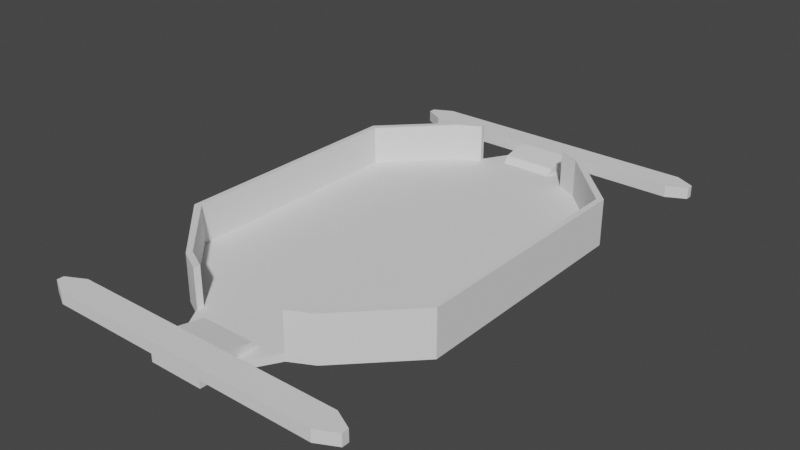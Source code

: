 # Source: carpototyperobotics.blend  (saved by Blender 2.92.15; exported with 4.5.12 LTS)
import bpy
from mathutils import Matrix  # noqa: F401  (used for matrix-valued properties, if any)

bpy.ops.wm.read_factory_settings(use_empty=True)
scene = bpy.context.scene
scene.name = 'Scene'

# ---- collections
col_collection = bpy.data.collections.new('Collection'); scene.collection.children.link(col_collection)

# ---- world
world_world = bpy.data.worlds.new('World'); scene.world = world_world
world_world.use_nodes = True; world_world.node_tree.nodes.clear()
_N = world_world.node_tree.nodes; _L = world_world.node_tree.links
n0 = _N.new('ShaderNodeOutputWorld'); n0.name = 'World Output'; n0.location = (300, 300)
n1 = _N.new('ShaderNodeBackground'); n1.name = 'Background'; n1.location = (10, 300)
n1.inputs[0].default_value = (0.05088, 0.05088, 0.05088, 1.0)
_L.new(n1.outputs[0], n0.inputs[0])
n0.is_active_output = True
world_world.color = (0.05088, 0.05088, 0.05088)
world_world.use_sun_shadow = False
world_world.sun_shadow_jitter_overblur = 0.0

# ---- meshes
me_cube_001 = bpy.data.meshes.new('Cube.001')
me_cube_001.from_pydata([(-1.0, 0.5778, -1.0), (-1.0, 0.2, -1.0), (-1.0, -0.2, -1.0), (-1.0, -0.5778, -1.0), (-0.9583, -0.5612, 11.05), (-0.9583, -0.2, 11.05), (-0.9583, 0.2, 11.05), (-0.9583, 0.5612, 11.05), (1.0, -0.5778, -1.0), (1.0, -0.2, -1.0), (1.0, 0.2, -1.0), (1.0, 0.5778, -1.0), (0.9583, 0.5612, 11.05), (0.9583, 0.2, 11.05), (0.9583, -0.2, 11.05), (0.9583, -0.5612, 11.05), (0.5323, 0.8872, -1.0), (0.1998, 0.9992, -1.0), (-0.1998, 0.9992, -0.9992), (-0.5323, 0.8872, -1.0), (-0.5187, 0.8593, 11.05), (0.5187, 0.8593, 11.05), (-0.5323, -0.8872, -1.0), (-0.1998, -0.9992, -1.0), (0.1998, -0.9992, -1.0), (0.5323, -0.8872, -1.0), (0.5187, -0.8593, 11.05), (-0.5187, -0.8593, 11.05), (-0.9583, 0.2, 1.0), (-0.9583, 0.5612, 1.0), (0.9583, -0.5612, 1.0), (0.9583, -0.2, 1.0), (0.9583, 0.2, 1.0), (0.9583, 0.5612, 1.0), (0.5949, 0.5949, -1.0), (0.2, 0.6, -1.0), (-0.2, 0.6, -1.0), (-0.5949, 0.5949, -1.0), (0.6, 0.2, -1.0), (0.2, 0.2, -1.0), (-0.2, 0.2, -1.0), (-0.6, 0.2, -1.0), (0.6, -0.2, -1.0), (0.2, -0.2, -1.0), (-0.2, -0.2, -1.0), (-0.6, -0.2, -1.0), (0.5949, -0.5949, -1.0), (0.2, -0.6, -1.0), (-0.2, -0.6, -1.0), (-0.5949, -0.5949, -1.0), (0.1998, 0.9992, -1.0), (-0.1998, -0.9992, -1.0), (0.1998, -0.9992, -1.0), (0.1998, 1.256, -1.0), (-0.1998, -1.256, -1.0), (0.1998, -1.256, -1.0), (-1.0, -0.5778, 11.05), (-1.0, -0.2, 11.05), (-1.0, 0.2, 11.05), (-1.0, 0.5778, 11.05), (1.0, 0.5778, 11.05), (1.0, 0.2, 11.05), (1.0, -0.2, 11.05), (1.0, -0.5778, 11.05), (-0.5323, 0.8872, 11.05), (0.5323, 0.8872, 11.05), (0.5323, -0.8872, 11.05), (-0.5323, -0.8872, 11.05), (-0.1998, 0.9992, 2.623), (0.1998, 0.9992, 2.623), (0.1998, -0.9992, 2.623), (-0.1998, -0.9992, 2.623), (-0.1998, 0.9992, -0.9992), (-0.1998, 1.256, 4.008), (0.1998, 1.256, 4.008), (0.1998, -1.256, 4.008), (-0.1998, -1.256, 4.008), (-0.1998, 1.256, -0.9992), (0.9583, 0.5612, 1.0), (-0.9583, 0.2, 1.0), (0.9583, 0.2, 1.0), (0.9583, -0.2, 1.0), (0.9583, -0.5612, 1.0), (-0.9583, 0.5612, 1.0), (-0.9583, -0.2, 1.0), (-0.9583, 0.2, 1.0), (-0.9583, -0.5612, 1.0), (-0.9583, -0.2, 1.0), (-0.9583, -0.5612, 1.0), (0.5187, 0.8593, 1.0), (0.1948, 0.9684, 1.0), (-0.1948, 0.9684, 1.0), (-0.5187, 0.8593, 1.0), (0.5187, -0.8593, 1.0), (0.1948, -0.9684, 1.0), (-0.1948, -0.9684, 1.0), (-0.5187, -0.8593, 1.0), (-0.9583, -0.2, 1.0), (-0.9583, -0.5612, 1.0), (0.5187, 0.8593, 1.0), (0.1948, 0.9684, 1.0), (-0.1948, 0.9684, 1.0), (-0.5187, 0.8593, 1.0), (0.5187, -0.8593, 1.0), (0.1948, -0.9684, 1.0), (-0.1948, -0.9684, 1.0), (-0.5187, -0.8593, 1.0), (-0.9583, 0.5612, 1.0), (0.9583, -0.5612, 1.0), (0.9583, -0.2, 1.0), (0.9583, 0.2, 1.0), (0.9583, 0.5612, 1.0), (0.5187, 0.8593, 1.0), (0.1948, 0.9684, 1.0), (-0.1948, 0.9684, 1.0), (-0.5187, 0.8593, 1.0), (0.5187, -0.8593, 1.0), (0.1948, -0.9684, 1.0), (-0.1948, -0.9684, 1.0), (-0.5187, -0.8593, 1.0), (0.5949, 0.5949, 1.0), (0.9583, 0.5612, 1.0), (0.6, 0.2, 1.0), (0.9583, 0.2, 1.0), (0.6, -0.2, 1.0), (0.9583, -0.2, 1.0), (0.5949, -0.5949, 1.0), (0.9583, -0.5612, 1.0), (-0.9583, 0.5612, 1.0), (-0.5949, 0.5949, 1.0), (-0.2, 0.6, 1.0), (0.2, 0.6, 1.0), (-0.9583, 0.2, 1.0), (-0.6, 0.2, 1.0), (-0.2, 0.2, 1.0), (0.2, 0.2, 1.0), (-0.9583, -0.2, 1.0), (-0.6, -0.2, 1.0), (-0.2, -0.2, 1.0), (0.2, -0.2, 1.0), (-0.9583, -0.5612, 1.0), (-0.5949, -0.5949, 1.0), (-0.2, -0.6, 1.0), (0.2, -0.6, 1.0), (0.5187, 0.8593, 1.0), (0.1948, 0.9684, 1.0), (-0.1948, 0.9684, 1.0), (-0.5187, 0.8593, 1.0), (0.5187, -0.8593, 1.0), (0.1948, -0.9684, 1.0), (-0.1948, -0.9684, 1.0), (-0.5187, -0.8593, 1.0), (0.3661, 0.9432, -1.0), (0.3661, 0.9432, 11.05), (0.3661, -0.9432, -1.0), (0.3661, -0.9432, 11.05), (0.3974, 0.5974, -1.0), (0.4, 0.2, -1.0), (0.4, -0.2, -1.0), (0.3974, -0.5974, -1.0), (0.3567, 0.9138, 11.05), (0.3567, -0.9138, 11.05), (0.3567, 0.9138, 1.0), (0.3567, -0.9138, 1.0), (0.3567, 0.9138, 1.0), (0.3567, -0.9138, 1.0), (0.3567, 0.9138, 1.0), (0.3567, -0.9138, 1.0), (0.3974, 0.5974, 1.0), (0.4, 0.2, 1.0), (0.4, -0.2, 1.0), (0.3974, -0.5974, 1.0), (0.3567, 0.9138, 1.0), (0.3567, -0.9138, 1.0), (-0.3661, 0.9432, -0.9996), (-0.3661, 0.9432, 11.05), (-0.3661, -0.9432, -1.0), (-0.3661, -0.9432, 11.05), (-0.3974, 0.5974, -1.0), (-0.4, 0.2, -1.0), (-0.4, -0.2, -1.0), (-0.3974, -0.5974, -1.0), (-0.3567, 0.9138, 11.05), (-0.3567, -0.9138, 11.05), (-0.3567, 0.9138, 1.0), (-0.3567, -0.9138, 1.0), (-0.3567, 0.9138, 1.0), (-0.3567, -0.9138, 1.0), (-0.3567, 0.9138, 1.0), (-0.3567, -0.9138, 1.0), (-0.3974, 0.5974, 1.0), (-0.4, 0.2, 1.0), (-0.4, -0.2, 1.0), (-0.3974, -0.5974, 1.0), (-0.3567, 0.9138, 1.0), (-0.3567, -0.9138, 1.0), (1.0, 0.5778, 1.0), (1.0, 0.2, 1.0), (1.0, -0.2, 1.0), (1.0, -0.5778, 1.0), (-1.0, -0.5778, 1.0), (-1.0, -0.2, 1.0), (-1.0, 0.2, 1.0), (-1.0, 0.5778, 1.0), (0.5323, -0.8872, 1.0), (0.1998, -0.9992, 1.0), (-0.1998, -0.9992, 1.0), (-0.5323, -0.8872, 1.0), (-0.5323, 0.8872, 1.0), (-0.1998, 0.9992, 1.001), (0.1998, 0.9992, 1.0), (0.5323, 0.8872, 1.0), (0.1998, -0.9992, 1.0), (-0.1998, -0.9992, 1.0), (-0.1998, 0.9992, 1.001), (0.1998, 0.9992, 1.0), (0.1998, -1.256, 1.0), (-0.1998, -1.256, 1.0), (-0.1998, 1.256, 1.001), (0.1998, 1.256, 1.0), (0.3661, 0.9432, 1.0), (0.3661, -0.9432, 1.0), (-0.3661, 0.9432, 1.0), (-0.3661, -0.9432, 1.0), (-0.1998, -1.128, -1.0), (-0.1998, -1.128, 4.008), (0.1998, -1.128, 4.008), (0.1998, -1.128, -1.0), (0.1998, -1.128, 1.0), (-0.1998, -1.128, 1.0), (0.1998, 1.128, -1.0), (0.1998, 1.128, 4.008), (-0.1998, 1.128, -0.9992), (-0.1998, 1.128, 4.008), (-0.1998, 1.128, 1.001), (0.1998, 1.128, 1.0), (-1.027, 1.128, 4.008), (-1.027, 1.256, 4.008), (1.027, -1.256, 4.008), (1.027, -1.256, 1.0), (-1.027, -1.256, 4.008), (-1.027, -1.256, 1.0), (-1.027, 1.256, 1.001), (1.027, 1.256, 4.008), (1.027, 1.256, 1.0), (-1.027, 1.128, 1.001), (1.027, -1.128, 1.0), (1.027, 1.128, 1.0), (-1.027, -1.128, 1.0), (-1.027, -1.128, 4.008), (1.027, -1.128, 4.008), (1.027, 1.128, 4.008), (-1.169, 1.176, 4.008), (-1.169, 1.209, 4.008), (1.169, -1.209, 4.008), (1.169, -1.209, 1.0), (-1.169, -1.209, 4.008), (-1.169, -1.209, 1.0), (-1.169, 1.209, 1.001), (1.169, 1.209, 4.008), (1.169, 1.209, 1.0), (-1.169, 1.176, 1.001), (1.169, -1.176, 1.0), (1.169, 1.176, 1.0), (-1.169, -1.176, 1.0), (-1.169, -1.176, 4.008), (1.169, -1.176, 4.008), (1.169, 1.176, 4.008)], [], [(210, 17, 50, 215), (206, 23, 51, 213), (229, 224, 54, 217), (34, 11, 10, 38), (38, 10, 9, 42), (42, 9, 8, 46), (196, 60, 61, 197), (197, 61, 62, 198), (198, 62, 63, 199), (200, 56, 57, 201), (201, 57, 58, 202), (202, 58, 59, 203), (2, 45, 49, 3), (180, 44, 48, 181), (44, 43, 47, 48), (158, 42, 46, 159), (1, 41, 45, 2), (179, 40, 44, 180), (40, 39, 43, 44), (157, 38, 42, 158), (0, 37, 41, 1), (178, 36, 40, 179), (36, 35, 39, 40), (156, 34, 38, 157), (235, 230, 53, 219), (174, 18, 36, 178), (18, 17, 35, 36), (152, 16, 34, 156), (4, 27, 96, 88), (182, 20, 92, 184), (7, 20, 92, 83), (15, 14, 81, 82), (12, 21, 89, 78), (14, 13, 80, 81), (13, 12, 78, 80), (7, 6, 85, 83), (161, 26, 93, 163), (181, 48, 23, 176), (48, 47, 24, 23), (159, 46, 25, 154), (223, 177, 67, 207), (220, 153, 65, 211), (6, 5, 87, 85), (11, 34, 16), (211, 196, 11, 16), (37, 0, 19), (208, 203, 0, 19), (26, 15, 82, 93), (3, 49, 22), (207, 200, 3, 22), (5, 4, 88, 87), (46, 8, 25), (199, 204, 25, 8), (23, 24, 52, 51), (17, 18, 72, 50), (218, 73, 74, 219), (216, 75, 76, 217), (76, 225, 249, 240), (224, 227, 55, 54), (230, 232, 77, 53), (4, 5, 57, 56), (5, 6, 58, 57), (6, 7, 59, 58), (12, 13, 61, 60), (13, 14, 62, 61), (14, 15, 63, 62), (221, 205, 149, 173), (160, 21, 65, 153), (223, 206, 150, 195), (183, 27, 67, 177), (21, 12, 60, 65), (20, 7, 59, 64), (27, 4, 56, 67), (15, 26, 66, 63), (225, 76, 75, 226), (231, 74, 73, 233), (218, 234, 245, 242), (162, 90, 100, 164), (93, 82, 30, 103), (87, 88, 98, 97), (90, 91, 101, 100), (88, 96, 106, 98), (184, 92, 102, 186), (83, 92, 102, 29), (82, 81, 31, 30), (78, 89, 99, 33), (81, 80, 32, 31), (185, 95, 105, 187), (80, 78, 33, 32), (95, 94, 104, 105), (83, 85, 28, 29), (163, 93, 103, 165), (85, 87, 97, 28), (29, 102, 115, 107), (30, 31, 109, 108), (33, 99, 112, 111), (31, 32, 110, 109), (187, 105, 118, 189), (32, 33, 111, 110), (105, 104, 117, 118), (29, 28, 79, 107), (165, 103, 116, 167), (28, 97, 84, 79), (164, 100, 113, 166), (103, 30, 108, 116), (97, 98, 86, 84), (100, 101, 114, 113), (98, 106, 119, 86), (186, 102, 115, 188), (107, 115, 147, 128), (108, 109, 125, 127), (111, 112, 144, 121), (109, 110, 123, 125), (189, 118, 150, 195), (110, 111, 121, 123), (118, 117, 149, 150), (107, 79, 132, 128), (167, 116, 148, 173), (79, 84, 136, 132), (166, 113, 145, 172), (116, 108, 127, 148), (84, 86, 140, 136), (113, 114, 146, 145), (86, 119, 151, 140), (188, 115, 147, 194), (129, 128, 132, 133), (133, 132, 136, 137), (137, 136, 140, 141), (125, 124, 126, 127), (170, 139, 143, 171), (139, 138, 142, 143), (192, 137, 141, 193), (123, 122, 124, 125), (169, 135, 139, 170), (135, 134, 138, 139), (191, 133, 137, 192), (121, 120, 122, 123), (168, 131, 135, 169), (131, 130, 134, 135), (190, 129, 133, 191), (172, 145, 131, 168), (145, 146, 130, 131), (194, 147, 129, 190), (171, 143, 149, 173), (143, 142, 150, 149), (193, 141, 151, 195), (120, 121, 144), (129, 128, 147), (141, 140, 151), (127, 126, 148), (126, 171, 173, 148), (144, 172, 168, 120), (120, 168, 169, 122), (122, 169, 170, 124), (124, 170, 171, 126), (112, 166, 172, 144), (117, 167, 173, 149), (99, 164, 166, 112), (104, 165, 167, 117), (94, 163, 165, 104), (89, 162, 164, 99), (26, 161, 155, 66), (21, 160, 162, 89), (204, 66, 155, 221), (47, 159, 154, 24), (17, 152, 156, 35), (35, 156, 157, 39), (39, 157, 158, 43), (43, 158, 159, 47), (142, 193, 195, 150), (146, 194, 190, 130), (130, 190, 191, 134), (134, 191, 192, 138), (138, 192, 193, 142), (114, 188, 194, 146), (119, 189, 195, 151), (101, 186, 188, 114), (106, 187, 189, 119), (96, 185, 187, 106), (91, 184, 186, 101), (20, 182, 175, 64), (208, 64, 175, 222), (49, 181, 176, 22), (27, 183, 185, 96), (19, 174, 178, 37), (37, 178, 179, 41), (41, 179, 180, 45), (45, 180, 181, 49), (23, 206, 223, 176), (19, 208, 222, 174), (25, 204, 221, 154), (17, 210, 220, 152), (232, 234, 218, 77), (227, 228, 216, 55), (55, 216, 217, 54), (77, 218, 219, 53), (18, 209, 214, 72), (63, 66, 204, 199), (67, 56, 200, 207), (64, 59, 203, 208), (65, 60, 196, 211), (152, 220, 211, 16), (24, 205, 212, 52), (174, 222, 209, 18), (176, 223, 207, 22), (154, 221, 205, 24), (235, 219, 244, 247), (1, 202, 203, 0), (2, 201, 202, 1), (3, 200, 201, 2), (9, 198, 199, 8), (10, 197, 198, 9), (11, 196, 197, 10), (229, 217, 241, 248), (221, 173, 163, 161, 155), (223, 195, 185, 183, 177), (222, 209, 146, 194), (220, 210, 145, 172), (175, 182, 184, 194, 222), (153, 220, 172, 162, 160), (69, 68, 146, 145), (214, 209, 146, 68), (215, 69, 145, 210), (71, 70, 149, 150), (205, 212, 70, 149), (206, 213, 71, 150), (71, 213, 229, 225), (52, 212, 228, 227), (71, 225, 226, 70), (51, 52, 227, 224), (212, 70, 226, 228), (213, 51, 224, 229), (69, 215, 235, 231), (72, 214, 234, 232), (214, 68, 233, 234), (69, 231, 233, 68), (50, 72, 232, 230), (215, 50, 230, 235), (223, 176, 224, 229), (213, 206, 223, 229), (224, 176, 23, 51), (221, 154, 227, 228), (205, 221, 228, 212), (52, 227, 154, 24), (222, 174, 232, 234), (222, 209, 214, 234), (72, 232, 174, 18), (220, 152, 230, 235), (230, 152, 17, 50), (215, 210, 220, 235), (251, 247, 263, 267), (239, 246, 262, 255), (243, 251, 267, 259), (242, 245, 261, 258), (216, 228, 246, 239), (226, 75, 238, 250), (233, 73, 237, 236), (228, 226, 250, 246), (231, 235, 247, 251), (75, 216, 239, 238), (217, 76, 240, 241), (234, 233, 236, 245), (74, 231, 251, 243), (73, 218, 242, 237), (225, 229, 248, 249), (219, 74, 243, 244), (262, 266, 254, 255), (261, 252, 253, 258), (267, 263, 260, 259), (265, 264, 257, 256), (247, 244, 260, 263), (236, 237, 253, 252), (245, 236, 252, 261), (248, 241, 257, 264), (238, 239, 255, 254), (240, 249, 265, 256), (241, 240, 256, 257), (250, 238, 254, 266), (237, 242, 258, 253), (249, 248, 264, 265), (244, 243, 259, 260), (246, 250, 266, 262)])
_uv = me_cube_001.uv_layers.new(name='UVMap')
_uv.uv.foreach_set('vector', [0.4165, 0.4, 0.375, 0.4, 0.375, 0.4, 0.4165, 0.4, 0.4165, 0.9, 0.375, 0.9, 0.375, 0.9, 0.4165, 0.9, 0.4165, 0.9, 0.375, 0.9, 0.375, 0.9, 0.4165, 0.9, 0.325, 0.55, 0.375, 0.55, 0.375, 0.6, 0.325, 0.6, 0.325, 0.6, 0.375, 0.6, 0.375, 0.65, 0.325, 0.65, 0.325, 0.65, 0.375, 0.65, 0.375, 0.7, 0.325, 0.7, 0.4165, 0.55, 0.625, 0.55, 0.625, 0.6, 0.4165, 0.6, 0.4165, 0.6, 0.625, 0.6, 0.625, 0.65, 0.4165, 0.65, 0.4165, 0.65, 0.625, 0.65, 0.625, 0.7, 0.4165, 0.7, 0.4165, 0.05, 0.625, 0.05, 0.625, 0.1, 0.4165, 0.1, 0.4165, 0.1, 0.625, 0.1, 0.625, 0.15, 0.4165, 0.15, 0.4165, 0.15, 0.625, 0.15, 0.625, 0.2, 0.4165, 0.2, 0.125, 0.65, 0.175, 0.65, 0.175, 0.7, 0.125, 0.7, 0.2, 0.65, 0.225, 0.65, 0.225, 0.7, 0.2, 0.7, 0.225, 0.65, 0.275, 0.65, 0.275, 0.7, 0.225, 0.7, 0.3, 0.65, 0.325, 0.65, 0.325, 0.7, 0.3, 0.7, 0.125, 0.6, 0.175, 0.6, 0.175, 0.65, 0.125, 0.65, 0.2, 0.6, 0.225, 0.6, 0.225, 0.65, 0.2, 0.65, 0.225, 0.6, 0.275, 0.6, 0.275, 0.65, 0.225, 0.65, 0.3, 0.6, 0.325, 0.6, 0.325, 0.65, 0.3, 0.65, 0.125, 0.55, 0.175, 0.55, 0.175, 0.6, 0.125, 0.6, 0.2, 0.55, 0.225, 0.55, 0.225, 0.6, 0.2, 0.6, 0.225, 0.55, 0.275, 0.55, 0.275, 0.6, 0.225, 0.6, 0.3, 0.55, 0.325, 0.55, 0.325, 0.6, 0.3, 0.6, 0.4165, 0.4, 0.375, 0.4, 0.375, 0.4, 0.4165, 0.4, 0.2, 0.5, 0.225, 0.5, 0.225, 0.55, 0.2, 0.55, 0.225, 0.5, 0.275, 0.5, 0.275, 0.55, 0.225, 0.55, 0.3, 0.5, 0.325, 0.5, 0.325, 0.55, 0.3, 0.55, 0.6421, 0.1026, 0.8348, 0.7769, 0.8348, 0.7769, 0.6421, 0.1026, 0.7982, 0.5047, 0.8221, 0.5055, 0.8221, 0.5055, 0.7982, 0.5047, 0.8831, 0.5654, 0.6423, 0.3246, 0.6423, 0.3246, 0.8831, 0.5654, 0.6324, 0.6938, 0.6289, 0.65, 0.6289, 0.65, 0.6324, 0.6938, 0.6293, 0.5531, 0.6774, 0.5049, 0.6774, 0.5049, 0.6293, 0.5531, 0.6289, 0.65, 0.6289, 0.6, 0.6289, 0.6, 0.6289, 0.65, 0.6289, 0.6, 0.6293, 0.5531, 0.6293, 0.5531, 0.6289, 0.6, 0.8831, 0.5654, 0.8711, 0.6, 0.8711, 0.6, 0.8831, 0.5654, 0.7018, 0.7453, 0.6779, 0.7445, 0.6779, 0.7445, 0.7018, 0.7453, 0.2, 0.7, 0.225, 0.7, 0.225, 0.75, 0.2, 0.75, 0.225, 0.7, 0.275, 0.7, 0.275, 0.75, 0.225, 0.75, 0.3, 0.7, 0.325, 0.7, 0.325, 0.75, 0.3, 0.75, 0.4165, 0.925, 0.625, 0.925, 0.625, 0.95, 0.4165, 0.95, 0.4165, 0.425, 0.625, 0.425, 0.625, 0.45, 0.4165, 0.45, 0.8711, 0.6, 0.8711, 0.65, 0.8711, 0.65, 0.8711, 0.6, 0.375, 0.55, 0.325, 0.55, 0.375, 0.45, 0.0, 0.0, 0.0, 0.0, 0.0, 0.0, 0.0, 0.0, 0.175, 0.55, 0.125, 0.55, 0.175, 0.5, 0.0, 0.0, 0.0, 0.0, 0.0, 0.0, 0.0, 0.0, 0.6324, 0.7901, 0.6324, 0.6938, 0.6324, 0.6938, 0.6324, 0.7901, 0.125, 0.7, 0.175, 0.7, 0.375, 0.95, 0.0, 0.0, 0.0, 0.0, 0.0, 0.0, 0.0, 0.0, 0.8711, 0.65, 0.8712, 0.6977, 0.8712, 0.6977, 0.8711, 0.65, 0.325, 0.7, 0.375, 0.7, 0.325, 0.75, 0.0, 0.0, 0.0, 0.0, 0.0, 0.0, 0.0, 0.0, 0.225, 0.75, 0.275, 0.75, 0.275, 0.75, 0.225, 0.75, 0.275, 0.5, 0.225, 0.5, 0.225, 0.5, 0.275, 0.5, 0.4165, 0.35, 0.625, 0.35, 0.625, 0.4, 0.4165, 0.4, 0.4165, 0.85, 0.625, 0.85, 0.625, 0.9, 0.4165, 0.9, 0.625, 0.9, 0.625, 0.9, 0.625, 0.9, 0.625, 0.9, 0.225, 0.75, 0.275, 0.75, 0.275, 0.75, 0.225, 0.75, 0.275, 0.5, 0.225, 0.5, 0.225, 0.5, 0.275, 0.5, 0.8712, 0.6977, 0.8711, 0.65, 0.875, 0.65, 0.875, 0.7, 0.8711, 0.65, 0.8711, 0.6, 0.875, 0.6, 0.875, 0.65, 0.8711, 0.6, 0.8831, 0.5654, 0.875, 0.55, 0.875, 0.6, 0.6293, 0.5531, 0.6289, 0.6, 0.625, 0.6, 0.625, 0.55, 0.6289, 0.6, 0.6289, 0.65, 0.625, 0.65, 0.625, 0.6, 0.6289, 0.65, 0.6324, 0.6938, 0.625, 0.7, 0.625, 0.65, 0.4165, 0.825, 0.4165, 0.85, 0.7256, 0.7461, 0.7018, 0.7453, 0.7016, 0.5045, 0.6774, 0.5049, 0.675, 0.5, 0.7, 0.5, 0.4165, 0.925, 0.4165, 0.9, 0.7743, 0.746, 0.8045, 0.7614, 0.8045, 0.7614, 0.8348, 0.7769, 0.825, 0.75, 0.8, 0.75, 0.6774, 0.5049, 0.6293, 0.5531, 0.625, 0.55, 0.675, 0.5, 0.6423, 0.3246, 0.8831, 0.5654, 0.875, 0.55, 0.625, 0.3, 0.8348, 0.7769, 0.6421, 0.1026, 0.625, 0.05, 0.825, 0.75, 0.6324, 0.6938, 0.6324, 0.7901, 0.625, 0.8, 0.625, 0.7, 0.625, 0.9, 0.625, 0.9, 0.625, 0.85, 0.625, 0.85, 0.625, 0.4, 0.625, 0.4, 0.625, 0.35, 0.7, 0.425, 0.2914, 0.4751, 0.3038, 0.4876, 0.3038, 0.4876, 0.2914, 0.4751, 0.7016, 0.5045, 0.7257, 0.504, 0.7257, 0.504, 0.7016, 0.5045, 0.6324, 0.7901, 0.6324, 0.6938, 0.6324, 0.6938, 0.6324, 0.7901, 0.8711, 0.65, 0.8712, 0.6977, 0.8712, 0.6977, 0.8711, 0.65, 0.7257, 0.504, 0.7744, 0.5039, 0.7744, 0.5039, 0.7257, 0.504, 0.6421, 0.1026, 0.8348, 0.7769, 0.8348, 0.7769, 0.6421, 0.1026, 0.7982, 0.5047, 0.8221, 0.5055, 0.8221, 0.5055, 0.7982, 0.5047, 0.8831, 0.5654, 0.6423, 0.3246, 0.6423, 0.3246, 0.8831, 0.5654, 0.6324, 0.6938, 0.6289, 0.65, 0.6289, 0.65, 0.6324, 0.6938, 0.6293, 0.5531, 0.6774, 0.5049, 0.6774, 0.5049, 0.6293, 0.5531, 0.6289, 0.65, 0.6289, 0.6, 0.6289, 0.6, 0.6289, 0.65, 0.8045, 0.7614, 0.7743, 0.746, 0.7743, 0.746, 0.8045, 0.7614, 0.6289, 0.6, 0.6293, 0.5531, 0.6293, 0.5531, 0.6289, 0.6, 0.7743, 0.746, 0.7256, 0.7461, 0.7256, 0.7461, 0.7743, 0.746, 0.8831, 0.5654, 0.8711, 0.6, 0.8711, 0.6, 0.8831, 0.5654, 0.7018, 0.7453, 0.6779, 0.7445, 0.6779, 0.7445, 0.7018, 0.7453, 0.8711, 0.6, 0.8711, 0.65, 0.8711, 0.65, 0.8711, 0.6, 0.8831, 0.5654, 0.6423, 0.3246, 0.6423, 0.3246, 0.8831, 0.5654, 0.6324, 0.6938, 0.6289, 0.65, 0.6289, 0.65, 0.6324, 0.6938, 0.6293, 0.5531, 0.6774, 0.5049, 0.6774, 0.5049, 0.6293, 0.5531, 0.6289, 0.65, 0.6289, 0.6, 0.6289, 0.6, 0.6289, 0.65, 0.8045, 0.7614, 0.7743, 0.746, 0.7743, 0.746, 0.8045, 0.7614, 0.6289, 0.6, 0.6293, 0.5531, 0.6293, 0.5531, 0.6289, 0.6, 0.7743, 0.746, 0.7256, 0.7461, 0.7256, 0.7461, 0.7743, 0.746, 0.8831, 0.5654, 0.8711, 0.6, 0.8711, 0.6, 0.8831, 0.5654, 0.7018, 0.7453, 0.6779, 0.7445, 0.6779, 0.7445, 0.7018, 0.7453, 0.8711, 0.6, 0.8711, 0.65, 0.8711, 0.65, 0.8711, 0.6, 0.7016, 0.5045, 0.7257, 0.504, 0.7257, 0.504, 0.7016, 0.5045, 0.6324, 0.7901, 0.6324, 0.6938, 0.6324, 0.6938, 0.6324, 0.7901, 0.8711, 0.65, 0.8712, 0.6977, 0.8712, 0.6977, 0.8711, 0.65, 0.7257, 0.504, 0.7744, 0.5039, 0.7744, 0.5039, 0.7257, 0.504, 0.6421, 0.1026, 0.8348, 0.7769, 0.8348, 0.7769, 0.6421, 0.1026, 0.7982, 0.5047, 0.8221, 0.5055, 0.8221, 0.5055, 0.7982, 0.5047, 0.8831, 0.5654, 0.6423, 0.3246, 0.6423, 0.3246, 0.8831, 0.5654, 0.6324, 0.6938, 0.6289, 0.65, 0.6289, 0.65, 0.6324, 0.6938, 0.6293, 0.5531, 0.6774, 0.5049, 0.6774, 0.5049, 0.6293, 0.5531, 0.6289, 0.65, 0.6289, 0.6, 0.6289, 0.6, 0.6289, 0.65, 0.8045, 0.7614, 0.7743, 0.746, 0.7743, 0.746, 0.8045, 0.7614, 0.6289, 0.6, 0.6293, 0.5531, 0.6293, 0.5531, 0.6289, 0.6, 0.7743, 0.746, 0.7256, 0.7461, 0.7256, 0.7461, 0.7743, 0.746, 0.8831, 0.5654, 0.8711, 0.6, 0.8711, 0.6, 0.8831, 0.5654, 0.7018, 0.7453, 0.6779, 0.7445, 0.6779, 0.7445, 0.7018, 0.7453, 0.8711, 0.6, 0.8711, 0.65, 0.8711, 0.65, 0.8711, 0.6, 0.7016, 0.5045, 0.7257, 0.504, 0.7257, 0.504, 0.7016, 0.5045, 0.6324, 0.7901, 0.6324, 0.6938, 0.6324, 0.6938, 0.6324, 0.7901, 0.8711, 0.65, 0.8712, 0.6977, 0.8712, 0.6977, 0.8711, 0.65, 0.7257, 0.504, 0.7744, 0.5039, 0.7744, 0.5039, 0.7257, 0.504, 0.6421, 0.1026, 0.8348, 0.7769, 0.8348, 0.7769, 0.6421, 0.1026, 0.7982, 0.5047, 0.8221, 0.5055, 0.8221, 0.5055, 0.7982, 0.5047, 0.825, 0.55, 0.8831, 0.5654, 0.8711, 0.6, 0.825, 0.6, 0.825, 0.6, 0.8711, 0.6, 0.8711, 0.65, 0.825, 0.65, 0.825, 0.65, 0.8711, 0.65, 0.8712, 0.6977, 0.825, 0.7, 0.6289, 0.65, 0.675, 0.65, 0.675, 0.7, 0.6324, 0.6938, 0.7, 0.65, 0.725, 0.65, 0.725, 0.7, 0.7, 0.7, 0.725, 0.65, 0.775, 0.65, 0.775, 0.7, 0.725, 0.7, 0.8, 0.65, 0.825, 0.65, 0.825, 0.7, 0.8, 0.7, 0.6289, 0.6, 0.675, 0.6, 0.675, 0.65, 0.6289, 0.65, 0.7, 0.6, 0.725, 0.6, 0.725, 0.65, 0.7, 0.65, 0.725, 0.6, 0.775, 0.6, 0.775, 0.65, 0.725, 0.65, 0.8, 0.6, 0.825, 0.6, 0.825, 0.65, 0.8, 0.65, 0.6293, 0.5531, 0.675, 0.55, 0.675, 0.6, 0.6289, 0.6, 0.7, 0.55, 0.725, 0.55, 0.725, 0.6, 0.7, 0.6, 0.725, 0.55, 0.775, 0.55, 0.775, 0.6, 0.725, 0.6, 0.8, 0.55, 0.825, 0.55, 0.825, 0.6, 0.8, 0.6, 0.7016, 0.5045, 0.7257, 0.504, 0.725, 0.55, 0.7, 0.55, 0.7257, 0.504, 0.7744, 0.5039, 0.775, 0.55, 0.725, 0.55, 0.7982, 0.5047, 0.8221, 0.5055, 0.825, 0.55, 0.8, 0.55, 0.7, 0.7, 0.725, 0.7, 0.7256, 0.7461, 0.7018, 0.7453, 0.725, 0.7, 0.775, 0.7, 0.7743, 0.746, 0.7256, 0.7461, 0.8, 0.7, 0.825, 0.7, 0.8348, 0.7769, 0.8045, 0.7614, 0.675, 0.55, 0.6293, 0.5531, 0.6774, 0.5049, 0.825, 0.55, 0.8831, 0.5654, 0.6423, 0.3246, 0.825, 0.7, 0.6421, 0.1026, 0.8348, 0.7769, 0.6324, 0.6938, 0.675, 0.7, 0.6324, 0.7901, 0.675, 0.7, 0.7, 0.7, 0.7018, 0.7453, 0.6779, 0.7445, 0.6774, 0.5049, 0.7016, 0.5045, 0.7, 0.55, 0.675, 0.55, 0.675, 0.55, 0.7, 0.55, 0.7, 0.6, 0.675, 0.6, 0.675, 0.6, 0.7, 0.6, 0.7, 0.65, 0.675, 0.65, 0.675, 0.65, 0.7, 0.65, 0.7, 0.7, 0.675, 0.7, 0.6774, 0.5049, 0.7016, 0.5045, 0.7016, 0.5045, 0.6774, 0.5049, 0.7256, 0.7461, 0.7018, 0.7453, 0.7018, 0.7453, 0.7256, 0.7461, 0.6774, 0.5049, 0.7016, 0.5045, 0.7016, 0.5045, 0.6774, 0.5049, 0.7256, 0.7461, 0.7018, 0.7453, 0.7018, 0.7453, 0.7256, 0.7461, 0.7256, 0.7461, 0.7018, 0.7453, 0.7018, 0.7453, 0.7256, 0.7461, 0.6774, 0.5049, 0.7016, 0.5045, 0.7016, 0.5045, 0.6774, 0.5049, 0.6779, 0.7445, 0.7018, 0.7453, 0.7, 0.75, 0.675, 0.75, 0.6774, 0.5049, 0.7016, 0.5045, 0.7016, 0.5045, 0.6774, 0.5049, 0.4165, 0.8, 0.625, 0.8, 0.625, 0.825, 0.4165, 0.825, 0.275, 0.7, 0.3, 0.7, 0.3, 0.75, 0.275, 0.75, 0.275, 0.5, 0.3, 0.5, 0.3, 0.55, 0.275, 0.55, 0.275, 0.55, 0.3, 0.55, 0.3, 0.6, 0.275, 0.6, 0.275, 0.6, 0.3, 0.6, 0.3, 0.65, 0.275, 0.65, 0.275, 0.65, 0.3, 0.65, 0.3, 0.7, 0.275, 0.7, 0.775, 0.7, 0.8, 0.7, 0.8045, 0.7614, 0.7743, 0.746, 0.7744, 0.5039, 0.7982, 0.5047, 0.8, 0.55, 0.775, 0.55, 0.775, 0.55, 0.8, 0.55, 0.8, 0.6, 0.775, 0.6, 0.775, 0.6, 0.8, 0.6, 0.8, 0.65, 0.775, 0.65, 0.775, 0.65, 0.8, 0.65, 0.8, 0.7, 0.775, 0.7, 0.7744, 0.5039, 0.7982, 0.5047, 0.7982, 0.5047, 0.7744, 0.5039, 0.8348, 0.7769, 0.8045, 0.7614, 0.8045, 0.7614, 0.8348, 0.7769, 0.7744, 0.5039, 0.7982, 0.5047, 0.7982, 0.5047, 0.7744, 0.5039, 0.8348, 0.7769, 0.8045, 0.7614, 0.8045, 0.7614, 0.8348, 0.7769, 0.8348, 0.7769, 0.8045, 0.7614, 0.8045, 0.7614, 0.8348, 0.7769, 0.7744, 0.5039, 0.7982, 0.5047, 0.7982, 0.5047, 0.7744, 0.5039, 0.8221, 0.5055, 0.7982, 0.5047, 0.8, 0.5, 0.825, 0.5, 0.4165, 0.3, 0.625, 0.3, 0.625, 0.325, 0.4165, 0.325, 0.175, 0.7, 0.2, 0.7, 0.2, 0.75, 0.175, 0.75, 0.8348, 0.7769, 0.8045, 0.7614, 0.8045, 0.7614, 0.8348, 0.7769, 0.175, 0.5, 0.2, 0.5, 0.2, 0.55, 0.175, 0.55, 0.175, 0.55, 0.2, 0.55, 0.2, 0.6, 0.175, 0.6, 0.175, 0.6, 0.2, 0.6, 0.2, 0.65, 0.175, 0.65, 0.175, 0.65, 0.2, 0.65, 0.2, 0.7, 0.175, 0.7, 0.375, 0.9, 0.4165, 0.9, 0.4165, 0.925, 0.375, 0.925, 0.375, 0.3, 0.4165, 0.3, 0.4165, 0.325, 0.375, 0.325, 0.375, 0.8, 0.4165, 0.8, 0.4165, 0.825, 0.375, 0.825, 0.375, 0.4, 0.4165, 0.4, 0.4165, 0.425, 0.375, 0.425, 0.225, 0.5, 0.3038, 0.4876, 0.2914, 0.4751, 0.225, 0.5, 0.375, 0.85, 0.4165, 0.85, 0.4165, 0.85, 0.375, 0.85, 0.375, 0.85, 0.4165, 0.85, 0.4165, 0.9, 0.375, 0.9, 0.375, 0.35, 0.4165, 0.35, 0.4165, 0.4, 0.375, 0.4, 0.375, 0.35, 0.4165, 0.35, 0.4165, 0.35, 0.375, 0.35, 0.0, 0.0, 0.0, 0.0, 0.0, 0.0, 0.0, 0.0, 0.0, 0.0, 0.0, 0.0, 0.0, 0.0, 0.0, 0.0, 0.0, 0.0, 0.0, 0.0, 0.0, 0.0, 0.0, 0.0, 0.0, 0.0, 0.0, 0.0, 0.0, 0.0, 0.0, 0.0, 0.375, 0.425, 0.4165, 0.425, 0.4165, 0.45, 0.375, 0.45, 0.375, 0.85, 0.4165, 0.85, 0.4165, 0.85, 0.375, 0.85, 0.375, 0.325, 0.4165, 0.325, 0.4165, 0.35, 0.375, 0.35, 0.375, 0.925, 0.4165, 0.925, 0.4165, 0.95, 0.375, 0.95, 0.375, 0.825, 0.4165, 0.825, 0.4165, 0.85, 0.375, 0.85, 0.4165, 0.4, 0.4165, 0.4, 0.4165, 0.4, 0.4165, 0.4, 0.375, 0.15, 0.4165, 0.15, 0.4165, 0.2, 0.375, 0.2, 0.375, 0.1, 0.4165, 0.1, 0.4165, 0.15, 0.375, 0.15, 0.375, 0.05, 0.4165, 0.05, 0.4165, 0.1, 0.375, 0.1, 0.375, 0.65, 0.4165, 0.65, 0.4165, 0.7, 0.375, 0.7, 0.375, 0.6, 0.4165, 0.6, 0.4165, 0.65, 0.375, 0.65, 0.375, 0.55, 0.4165, 0.55, 0.4165, 0.6, 0.375, 0.6, 0.4165, 0.9, 0.4165, 0.9, 0.4165, 0.9, 0.4165, 0.9, 0.4165, 0.825, 0.7018, 0.7453, 0.7018, 0.7453, 0.7018, 0.7453, 0.625, 0.825, 0.4165, 0.925, 0.8045, 0.7614, 0.8045, 0.7614, 0.8045, 0.7614, 0.625, 0.925, 0.4165, 0.325, 0.4165, 0.35, 0.7744, 0.5039, 0.7982, 0.5047, 0.4165, 0.425, 0.4165, 0.4, 0.7257, 0.504, 0.7016, 0.5045, 0.625, 0.325, 0.7982, 0.5047, 0.7982, 0.5047, 0.7982, 0.5047, 0.4165, 0.325, 0.625, 0.425, 0.4165, 0.425, 0.7016, 0.5045, 0.7016, 0.5045, 0.7016, 0.5045, 0.625, 0.4, 0.775, 0.5, 0.7744, 0.5039, 0.7257, 0.504, 0.4165, 0.35, 0.4165, 0.35, 0.7744, 0.5039, 0.775, 0.5, 0.4165, 0.4, 0.625, 0.4, 0.7257, 0.504, 0.4165, 0.4, 0.625, 0.9, 0.625, 0.85, 0.7256, 0.7461, 0.7743, 0.746, 0.4165, 0.85, 0.4165, 0.85, 0.625, 0.85, 0.7256, 0.7461, 0.4165, 0.9, 0.4165, 0.9, 0.625, 0.9, 0.7743, 0.746, 0.625, 0.9, 0.4165, 0.9, 0.4165, 0.9, 0.625, 0.9, 0.375, 0.85, 0.4165, 0.85, 0.4165, 0.85, 0.375, 0.85, 0.625, 0.9, 0.625, 0.9, 0.625, 0.85, 0.625, 0.85, 0.225, 0.75, 0.275, 0.75, 0.275, 0.75, 0.225, 0.75, 0.4165, 0.85, 0.625, 0.85, 0.625, 0.85, 0.4165, 0.85, 0.4165, 0.9, 0.375, 0.9, 0.375, 0.9, 0.4165, 0.9, 0.625, 0.4, 0.4165, 0.4, 0.4165, 0.4, 0.625, 0.4, 0.225, 0.5, 0.3163, 0.5, 0.3038, 0.4876, 0.225, 0.5, 0.3163, 0.5, 0.775, 0.5, 0.7, 0.425, 0.3038, 0.4876, 0.625, 0.4, 0.625, 0.4, 0.7, 0.425, 0.775, 0.5, 0.275, 0.5, 0.225, 0.5, 0.225, 0.5, 0.275, 0.5, 0.4165, 0.4, 0.375, 0.4, 0.375, 0.4, 0.4165, 0.4, 0.4165, 0.925, 0.375, 0.925, 0.375, 0.9, 0.4165, 0.9, 0.0, 0.0, 0.0, 0.0, 0.0, 0.0, 0.0, 0.0, 0.0, 0.0, 0.0, 0.0, 0.0, 0.0, 0.0, 0.0, 0.4165, 0.825, 0.375, 0.825, 0.375, 0.85, 0.4165, 0.85, 0.0, 0.0, 0.0, 0.0, 0.0, 0.0, 0.0, 0.0, 0.0, 0.0, 0.0, 0.0, 0.0, 0.0, 0.0, 0.0, 0.4165, 0.325, 0.375, 0.325, 0.225, 0.5, 0.3038, 0.4876, 0.0, 0.0, 0.0, 0.0, 0.0, 0.0, 0.0, 0.0, 0.0, 0.0, 0.0, 0.0, 0.0, 0.0, 0.0, 0.0, 0.4165, 0.425, 0.375, 0.425, 0.375, 0.4, 0.4165, 0.4, 0.0, 0.0, 0.0, 0.0, 0.0, 0.0, 0.0, 0.0, 0.0, 0.0, 0.0, 0.0, 0.0, 0.0, 0.0, 0.0, 0.625, 0.4, 0.4165, 0.4, 0.4165, 0.4, 0.625, 0.4, 0.4165, 0.85, 0.4165, 0.85, 0.4165, 0.85, 0.4165, 0.85, 0.625, 0.4, 0.625, 0.4, 0.625, 0.4, 0.625, 0.4, 0.2914, 0.4751, 0.3038, 0.4876, 0.3038, 0.4876, 0.2914, 0.4751, 0.4165, 0.85, 0.4165, 0.85, 0.4165, 0.85, 0.4165, 0.85, 0.625, 0.85, 0.625, 0.85, 0.625, 0.85, 0.625, 0.85, 0.7, 0.425, 0.625, 0.35, 0.625, 0.35, 0.7, 0.425, 0.4165, 0.85, 0.625, 0.85, 0.625, 0.85, 0.4165, 0.85, 0.625, 0.4, 0.4165, 0.4, 0.4165, 0.4, 0.625, 0.4, 0.625, 0.85, 0.4165, 0.85, 0.4165, 0.85, 0.625, 0.85, 0.4165, 0.9, 0.625, 0.9, 0.625, 0.9, 0.4165, 0.9, 0.3038, 0.4876, 0.7, 0.425, 0.7, 0.425, 0.3038, 0.4876, 0.625, 0.4, 0.625, 0.4, 0.625, 0.4, 0.625, 0.4, 0.625, 0.35, 0.4165, 0.35, 0.4165, 0.35, 0.625, 0.35, 0.625, 0.9, 0.4165, 0.9, 0.4165, 0.9, 0.625, 0.9, 0.4165, 0.4, 0.625, 0.4, 0.625, 0.4, 0.4165, 0.4, 0.4165, 0.85, 0.625, 0.85, 0.625, 0.85, 0.4165, 0.85, 0.3038, 0.4876, 0.7, 0.425, 0.625, 0.35, 0.2914, 0.4751, 0.625, 0.4, 0.4165, 0.4, 0.4165, 0.4, 0.625, 0.4, 0.625, 0.9, 0.4165, 0.9, 0.4165, 0.9, 0.625, 0.9, 0.4165, 0.4, 0.4165, 0.4, 0.4165, 0.4, 0.4165, 0.4, 0.7, 0.425, 0.625, 0.35, 0.625, 0.35, 0.7, 0.425, 0.3038, 0.4876, 0.7, 0.425, 0.7, 0.425, 0.3038, 0.4876, 0.4165, 0.9, 0.4165, 0.9, 0.4165, 0.9, 0.4165, 0.9, 0.625, 0.85, 0.4165, 0.85, 0.4165, 0.85, 0.625, 0.85, 0.625, 0.9, 0.625, 0.9, 0.625, 0.9, 0.625, 0.9, 0.4165, 0.9, 0.625, 0.9, 0.625, 0.9, 0.4165, 0.9, 0.625, 0.85, 0.625, 0.85, 0.625, 0.85, 0.625, 0.85, 0.625, 0.35, 0.4165, 0.35, 0.4165, 0.35, 0.625, 0.35, 0.625, 0.9, 0.4165, 0.9, 0.4165, 0.9, 0.625, 0.9, 0.4165, 0.4, 0.625, 0.4, 0.625, 0.4, 0.4165, 0.4, 0.4165, 0.85, 0.625, 0.85, 0.625, 0.85, 0.4165, 0.85])
me_cube_001.use_remesh_fix_poles = True
me_cube_001.use_remesh_preserve_attributes = False
me_cube_001.use_mirror_vertex_groups = False
me_cube_001.update()

# ---- objects
ob_cube = bpy.data.objects.new('Cube', me_cube_001)

# ---- transforms, parenting, visibility, modifiers, constraints
ob_cube.location = (0.0, 0.0, 0.0)
ob_cube.scale = (3.128, 4.771, 0.08777)
ob_cube.lineart.crease_threshold = 0.0

# ---- collection membership
col_collection.objects.link(ob_cube)

# ---- scene / render settings (as saved in the file)
scene.frame_start = 1; scene.frame_end = 250; scene.frame_set(1)
scene.render.engine = 'BLENDER_EEVEE_NEXT'
scene.cycles.use_denoising = False
scene.cycles.samples = 128
scene.cycles.sampling_pattern = 'TABULATED_SOBOL'
scene.cycles.use_adaptive_sampling = False
scene.cycles.use_light_tree = False
scene.view_settings.view_transform = 'Filmic'
bpy.context.view_layer.update()

# ---- added for rendering (the .blend has no active camera and no usable light): camera, sun
cam_auto = bpy.data.cameras.new('AutoCamera')
cam_auto.lens = 50.0
cam_auto.sensor_width = 36.0
cam_auto.clip_end = 1000.0
ob_auto_camera = bpy.data.objects.new('AutoCamera', cam_auto)
scene.collection.objects.link(ob_auto_camera)
ob_auto_camera.location = (13.031, -15.6372, 10.8658)
ob_auto_camera.rotation_euler = (1.09748, -7.21219e-08, 0.694738)
scene.camera = ob_auto_camera
light_auto_sun = bpy.data.lights.new('AutoSun', 'SUN')
light_auto_sun.energy = 3.0
light_auto_sun.angle = 0.0523599
ob_auto_sun = bpy.data.objects.new('AutoSun', light_auto_sun)
scene.collection.objects.link(ob_auto_sun)
ob_auto_sun.rotation_euler = (0.872665, 0.174533, 0.523599)
bpy.context.view_layer.update()
